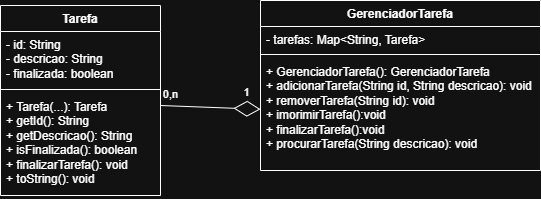

The diagram above was exported from draw.io. Its source (the exported page's mxGraphModel, read from the mxfile embedded in the PNG):
<mxGraphModel dx="670" dy="334" grid="1" gridSize="10" guides="1" tooltips="1" connect="1" arrows="1" fold="1" page="1" pageScale="1" pageWidth="827" pageHeight="1169" math="0" shadow="0">
  <root>
    <mxCell id="0" />
    <mxCell id="1" parent="0" />
    <mxCell id="ESdBMQ5qE2mE-5sjPzoB-4" value="Tarefa" style="swimlane;fontStyle=1;align=center;verticalAlign=top;childLayout=stackLayout;horizontal=1;startSize=26;horizontalStack=0;resizeParent=1;resizeParentMax=0;resizeLast=0;collapsible=1;marginBottom=0;whiteSpace=wrap;html=1;" vertex="1" parent="1">
      <mxGeometry x="230" y="280" width="160" height="190" as="geometry" />
    </mxCell>
    <mxCell id="ESdBMQ5qE2mE-5sjPzoB-5" value="- id: String&lt;div&gt;- descricao: String&lt;/div&gt;&lt;div&gt;- finalizada: boolean&lt;/div&gt;" style="text;strokeColor=none;fillColor=none;align=left;verticalAlign=top;spacingLeft=4;spacingRight=4;overflow=hidden;rotatable=0;points=[[0,0.5],[1,0.5]];portConstraint=eastwest;whiteSpace=wrap;html=1;" vertex="1" parent="ESdBMQ5qE2mE-5sjPzoB-4">
      <mxGeometry y="26" width="160" height="54" as="geometry" />
    </mxCell>
    <mxCell id="ESdBMQ5qE2mE-5sjPzoB-6" value="" style="line;strokeWidth=1;fillColor=none;align=left;verticalAlign=middle;spacingTop=-1;spacingLeft=3;spacingRight=3;rotatable=0;labelPosition=right;points=[];portConstraint=eastwest;strokeColor=inherit;" vertex="1" parent="ESdBMQ5qE2mE-5sjPzoB-4">
      <mxGeometry y="80" width="160" height="8" as="geometry" />
    </mxCell>
    <mxCell id="ESdBMQ5qE2mE-5sjPzoB-7" value="+ Tarefa(...): Tarefa&lt;div&gt;+ getId(): String&lt;/div&gt;&lt;div&gt;+ getDescricao(): String&lt;/div&gt;&lt;div&gt;+ isFinalizada(): boolean&lt;/div&gt;&lt;div&gt;+ finalizarTarefa(): void&lt;/div&gt;&lt;div&gt;+ toString(): void&lt;/div&gt;" style="text;strokeColor=none;fillColor=none;align=left;verticalAlign=top;spacingLeft=4;spacingRight=4;overflow=hidden;rotatable=0;points=[[0,0.5],[1,0.5]];portConstraint=eastwest;whiteSpace=wrap;html=1;" vertex="1" parent="ESdBMQ5qE2mE-5sjPzoB-4">
      <mxGeometry y="88" width="160" height="102" as="geometry" />
    </mxCell>
    <mxCell id="ESdBMQ5qE2mE-5sjPzoB-8" value="GerenciadorTarefa" style="swimlane;fontStyle=1;align=center;verticalAlign=top;childLayout=stackLayout;horizontal=1;startSize=26;horizontalStack=0;resizeParent=1;resizeParentMax=0;resizeLast=0;collapsible=1;marginBottom=0;whiteSpace=wrap;html=1;" vertex="1" parent="1">
      <mxGeometry x="490" y="275" width="280" height="170" as="geometry" />
    </mxCell>
    <mxCell id="ESdBMQ5qE2mE-5sjPzoB-9" value="- tarefas: Map&amp;lt;String, Tarefa&amp;gt;" style="text;strokeColor=none;fillColor=none;align=left;verticalAlign=top;spacingLeft=4;spacingRight=4;overflow=hidden;rotatable=0;points=[[0,0.5],[1,0.5]];portConstraint=eastwest;whiteSpace=wrap;html=1;" vertex="1" parent="ESdBMQ5qE2mE-5sjPzoB-8">
      <mxGeometry y="26" width="280" height="24" as="geometry" />
    </mxCell>
    <mxCell id="ESdBMQ5qE2mE-5sjPzoB-15" value="" style="line;strokeWidth=1;fillColor=none;align=left;verticalAlign=middle;spacingTop=-1;spacingLeft=3;spacingRight=3;rotatable=0;labelPosition=right;points=[];portConstraint=eastwest;strokeColor=inherit;" vertex="1" parent="ESdBMQ5qE2mE-5sjPzoB-8">
      <mxGeometry y="50" width="280" height="8" as="geometry" />
    </mxCell>
    <mxCell id="ESdBMQ5qE2mE-5sjPzoB-11" value="+ GerenciadorTarefa(): GerenciadorTarefa&lt;div&gt;+ adicionarTarefa(String id, String descricao): void&lt;/div&gt;&lt;div&gt;+ removerTarefa(String id): void&lt;/div&gt;&lt;div&gt;+ imorimirTarefa():void&lt;/div&gt;&lt;div&gt;+ finalizarTarefa():void&lt;/div&gt;&lt;div&gt;+ procurarTarefa(String descricao): void&lt;/div&gt;" style="text;strokeColor=none;fillColor=none;align=left;verticalAlign=top;spacingLeft=4;spacingRight=4;overflow=hidden;rotatable=0;points=[[0,0.5],[1,0.5]];portConstraint=eastwest;whiteSpace=wrap;html=1;" vertex="1" parent="ESdBMQ5qE2mE-5sjPzoB-8">
      <mxGeometry y="58" width="280" height="112" as="geometry" />
    </mxCell>
    <mxCell id="ESdBMQ5qE2mE-5sjPzoB-12" value="" style="endArrow=diamondThin;endFill=0;endSize=24;html=1;rounded=0;" edge="1" parent="1" target="ESdBMQ5qE2mE-5sjPzoB-11">
      <mxGeometry width="160" relative="1" as="geometry">
        <mxPoint x="390" y="380" as="sourcePoint" />
        <mxPoint x="500" y="380" as="targetPoint" />
      </mxGeometry>
    </mxCell>
    <mxCell id="ESdBMQ5qE2mE-5sjPzoB-13" value="0,n" style="edgeLabel;html=1;align=center;verticalAlign=middle;resizable=0;points=[];" vertex="1" connectable="0" parent="ESdBMQ5qE2mE-5sjPzoB-12">
      <mxGeometry x="-0.8083" relative="1" as="geometry">
        <mxPoint y="-12" as="offset" />
      </mxGeometry>
    </mxCell>
    <mxCell id="ESdBMQ5qE2mE-5sjPzoB-14" value="1" style="edgeLabel;html=1;align=center;verticalAlign=middle;resizable=0;points=[];" vertex="1" connectable="0" parent="ESdBMQ5qE2mE-5sjPzoB-12">
      <mxGeometry x="0.7238" y="5" relative="1" as="geometry">
        <mxPoint x="-1" y="-11" as="offset" />
      </mxGeometry>
    </mxCell>
  </root>
</mxGraphModel>